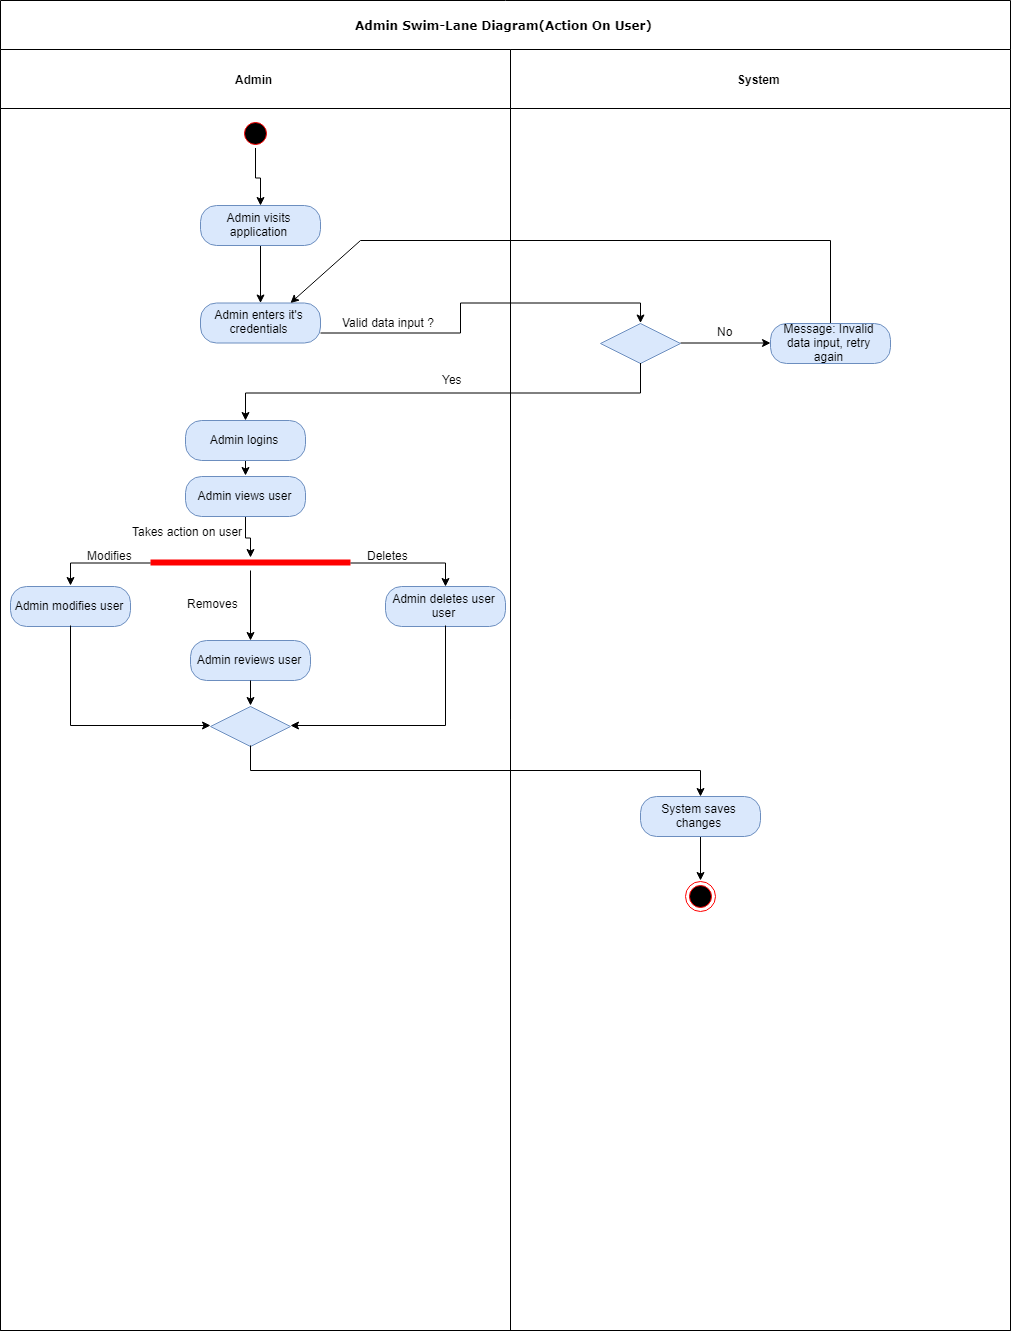

The diagram above was exported from draw.io. Its source (the exported page's mxGraphModel, read from the mxfile embedded in the PNG):
<mxGraphModel dx="1885" dy="965" grid="1" gridSize="10" guides="1" tooltips="1" connect="1" arrows="1" fold="1" page="1" pageScale="1" pageWidth="850" pageHeight="1100" background="#ffffff" math="0" shadow="0">
  <root>
    <mxCell id="0" />
    <mxCell id="1" parent="0" />
    <mxCell id="2" value="Admin Swim-Lane Diagram(Action On User)" style="swimlane;html=1;childLayout=stackLayout;startSize=49;rounded=0;shadow=0;comic=0;labelBackgroundColor=none;strokeColor=#000000;strokeWidth=1;fillColor=#ffffff;fontFamily=Verdana;fontSize=12;fontColor=#000000;align=center;" vertex="1" parent="1">
      <mxGeometry x="40" y="20" width="1010" height="1330" as="geometry" />
    </mxCell>
    <mxCell id="3" value="Admin" style="swimlane;html=1;startSize=59;" vertex="1" parent="2">
      <mxGeometry y="49" width="510" height="1281" as="geometry" />
    </mxCell>
    <mxCell id="4" value="Yes" style="text;html=1;resizable=0;points=[];autosize=1;align=left;verticalAlign=top;spacingTop=-4;" vertex="1" parent="3">
      <mxGeometry x="440" y="321" width="40" height="20" as="geometry" />
    </mxCell>
    <mxCell id="5" value="Valid data input ?&amp;nbsp;" style="text;html=1;resizable=0;points=[];autosize=1;align=left;verticalAlign=top;spacingTop=-4;" vertex="1" parent="3">
      <mxGeometry x="340" y="263.5" width="110" height="20" as="geometry" />
    </mxCell>
    <mxCell id="6" value="Admin enters it's credentials" style="rounded=1;whiteSpace=wrap;html=1;arcSize=40;fillColor=#dae8fc;strokeColor=#6c8ebf;" vertex="1" parent="3">
      <mxGeometry x="200" y="253.5" width="120" height="40" as="geometry" />
    </mxCell>
    <mxCell id="7" style="edgeStyle=orthogonalEdgeStyle;rounded=0;orthogonalLoop=1;jettySize=auto;html=1;exitX=0.5;exitY=1;exitDx=0;exitDy=0;entryX=0.5;entryY=0;entryDx=0;entryDy=0;" edge="1" parent="3" source="8" target="6">
      <mxGeometry relative="1" as="geometry" />
    </mxCell>
    <mxCell id="8" value="Admin visits application" style="rounded=1;whiteSpace=wrap;html=1;arcSize=40;fillColor=#dae8fc;strokeColor=#6c8ebf;" vertex="1" parent="3">
      <mxGeometry x="200" y="156" width="120" height="40" as="geometry" />
    </mxCell>
    <mxCell id="9" style="edgeStyle=orthogonalEdgeStyle;rounded=0;orthogonalLoop=1;jettySize=auto;html=1;exitX=0.5;exitY=1;exitDx=0;exitDy=0;entryX=0.5;entryY=0;entryDx=0;entryDy=0;" edge="1" parent="3" source="10" target="8">
      <mxGeometry relative="1" as="geometry" />
    </mxCell>
    <mxCell id="10" value="" style="ellipse;html=1;shape=startState;fillColor=#000000;strokeColor=#ff0000;" vertex="1" parent="3">
      <mxGeometry x="240" y="68.5" width="30" height="30" as="geometry" />
    </mxCell>
    <mxCell id="11" value="" style="endArrow=none;html=1;" edge="1" parent="3">
      <mxGeometry width="50" height="50" relative="1" as="geometry">
        <mxPoint x="830" y="191" as="sourcePoint" />
        <mxPoint x="360" y="191" as="targetPoint" />
      </mxGeometry>
    </mxCell>
    <mxCell id="12" value="" style="endArrow=classic;html=1;entryX=0.75;entryY=0;entryDx=0;entryDy=0;" edge="1" parent="3" target="6">
      <mxGeometry width="50" height="50" relative="1" as="geometry">
        <mxPoint x="360" y="191" as="sourcePoint" />
        <mxPoint x="200" y="341" as="targetPoint" />
      </mxGeometry>
    </mxCell>
    <mxCell id="13" value="" style="shape=line;html=1;strokeWidth=6;strokeColor=#ff0000;" vertex="1" parent="3">
      <mxGeometry x="150" y="508" width="200" height="10" as="geometry" />
    </mxCell>
    <mxCell id="14" value="Takes action on user" style="text;html=1;resizable=0;points=[];autosize=1;align=left;verticalAlign=top;spacingTop=-4;" vertex="1" parent="3">
      <mxGeometry x="130" y="473" width="130" height="20" as="geometry" />
    </mxCell>
    <mxCell id="15" value="Admin modifies user" style="rounded=1;whiteSpace=wrap;html=1;arcSize=40;fillColor=#dae8fc;strokeColor=#6c8ebf;" vertex="1" parent="3">
      <mxGeometry x="10" y="537" width="120" height="40" as="geometry" />
    </mxCell>
    <mxCell id="16" style="edgeStyle=orthogonalEdgeStyle;rounded=0;orthogonalLoop=1;jettySize=auto;html=1;exitX=0;exitY=0.5;exitDx=0;exitDy=0;exitPerimeter=0;entryX=0.5;entryY=0;entryDx=0;entryDy=0;" edge="1" parent="3" source="13" target="15">
      <mxGeometry relative="1" as="geometry" />
    </mxCell>
    <mxCell id="17" value="Admin reviews user" style="rounded=1;whiteSpace=wrap;html=1;arcSize=40;fillColor=#dae8fc;strokeColor=#6c8ebf;" vertex="1" parent="3">
      <mxGeometry x="190" y="591" width="120" height="40" as="geometry" />
    </mxCell>
    <mxCell id="18" value="Admin deletes user user" style="rounded=1;whiteSpace=wrap;html=1;arcSize=40;fillColor=#dae8fc;strokeColor=#6c8ebf;" vertex="1" parent="3">
      <mxGeometry x="385" y="537" width="120" height="40" as="geometry" />
    </mxCell>
    <mxCell id="19" style="edgeStyle=orthogonalEdgeStyle;rounded=0;orthogonalLoop=1;jettySize=auto;html=1;exitX=1;exitY=0.5;exitDx=0;exitDy=0;exitPerimeter=0;" edge="1" parent="3" source="13" target="18">
      <mxGeometry relative="1" as="geometry" />
    </mxCell>
    <mxCell id="20" value="" style="endArrow=classic;html=1;entryX=0.5;entryY=0;entryDx=0;entryDy=0;" edge="1" parent="3" target="17">
      <mxGeometry width="50" height="50" relative="1" as="geometry">
        <mxPoint x="250" y="521" as="sourcePoint" />
        <mxPoint x="265" y="487" as="targetPoint" />
      </mxGeometry>
    </mxCell>
    <mxCell id="21" value="Modifies" style="text;html=1;resizable=0;points=[];autosize=1;align=left;verticalAlign=top;spacingTop=-4;" vertex="1" parent="3">
      <mxGeometry x="85" y="497" width="60" height="20" as="geometry" />
    </mxCell>
    <mxCell id="22" value="Removes" style="text;html=1;resizable=0;points=[];autosize=1;align=left;verticalAlign=top;spacingTop=-4;" vertex="1" parent="3">
      <mxGeometry x="185" y="544.5" width="70" height="20" as="geometry" />
    </mxCell>
    <mxCell id="23" value="Deletes" style="text;html=1;resizable=0;points=[];autosize=1;align=left;verticalAlign=top;spacingTop=-4;" vertex="1" parent="3">
      <mxGeometry x="365" y="497" width="60" height="20" as="geometry" />
    </mxCell>
    <mxCell id="24" value="" style="rhombus;whiteSpace=wrap;html=1;fillColor=#dae8fc;strokeColor=#6c8ebf;" vertex="1" parent="3">
      <mxGeometry x="210" y="657" width="80" height="40" as="geometry" />
    </mxCell>
    <mxCell id="25" style="edgeStyle=orthogonalEdgeStyle;rounded=0;orthogonalLoop=1;jettySize=auto;html=1;exitX=0.5;exitY=1;exitDx=0;exitDy=0;entryX=0;entryY=0.5;entryDx=0;entryDy=0;" edge="1" parent="3" source="15" target="24">
      <mxGeometry relative="1" as="geometry" />
    </mxCell>
    <mxCell id="26" style="edgeStyle=orthogonalEdgeStyle;rounded=0;orthogonalLoop=1;jettySize=auto;html=1;entryX=0.5;entryY=0;entryDx=0;entryDy=0;" edge="1" parent="3" source="17" target="24">
      <mxGeometry relative="1" as="geometry" />
    </mxCell>
    <mxCell id="27" style="edgeStyle=orthogonalEdgeStyle;rounded=0;orthogonalLoop=1;jettySize=auto;html=1;exitX=0.5;exitY=1;exitDx=0;exitDy=0;entryX=1;entryY=0.5;entryDx=0;entryDy=0;" edge="1" parent="3" source="18" target="24">
      <mxGeometry relative="1" as="geometry" />
    </mxCell>
    <mxCell id="28" style="edgeStyle=orthogonalEdgeStyle;rounded=0;orthogonalLoop=1;jettySize=auto;html=1;exitX=0.5;exitY=1;exitDx=0;exitDy=0;" edge="1" parent="3" source="29" target="13">
      <mxGeometry relative="1" as="geometry" />
    </mxCell>
    <mxCell id="29" value="Admin views user" style="rounded=1;whiteSpace=wrap;html=1;arcSize=40;fillColor=#dae8fc;strokeColor=#6c8ebf;" vertex="1" parent="3">
      <mxGeometry x="185" y="427" width="120" height="40" as="geometry" />
    </mxCell>
    <mxCell id="30" style="edgeStyle=orthogonalEdgeStyle;rounded=0;orthogonalLoop=1;jettySize=auto;html=1;exitX=1;exitY=0.75;exitDx=0;exitDy=0;entryX=0.5;entryY=0;entryDx=0;entryDy=0;" edge="1" parent="2" source="6" target="34">
      <mxGeometry relative="1" as="geometry" />
    </mxCell>
    <mxCell id="31" value="System" style="swimlane;html=1;startSize=59;" vertex="1" parent="2">
      <mxGeometry x="510" y="49" width="500" height="1281" as="geometry" />
    </mxCell>
    <mxCell id="32" value="Message: Invalid data input, retry again" style="rounded=1;whiteSpace=wrap;html=1;arcSize=40;fillColor=#dae8fc;strokeColor=#6c8ebf;" vertex="1" parent="31">
      <mxGeometry x="260" y="274" width="120" height="40" as="geometry" />
    </mxCell>
    <mxCell id="33" style="edgeStyle=orthogonalEdgeStyle;rounded=0;orthogonalLoop=1;jettySize=auto;html=1;exitX=1;exitY=0.5;exitDx=0;exitDy=0;entryX=0;entryY=0.5;entryDx=0;entryDy=0;" edge="1" parent="31" source="34" target="32">
      <mxGeometry relative="1" as="geometry" />
    </mxCell>
    <mxCell id="34" value="" style="rhombus;whiteSpace=wrap;html=1;fillColor=#dae8fc;strokeColor=#6c8ebf;" vertex="1" parent="31">
      <mxGeometry x="90" y="274" width="80" height="40" as="geometry" />
    </mxCell>
    <mxCell id="35" value="" style="endArrow=none;html=1;exitX=0.5;exitY=0;exitDx=0;exitDy=0;" edge="1" parent="31" source="32">
      <mxGeometry width="50" height="50" relative="1" as="geometry">
        <mxPoint x="300" y="211" as="sourcePoint" />
        <mxPoint x="320" y="191" as="targetPoint" />
      </mxGeometry>
    </mxCell>
    <mxCell id="36" style="edgeStyle=orthogonalEdgeStyle;rounded=0;orthogonalLoop=1;jettySize=auto;html=1;exitX=0.5;exitY=1;exitDx=0;exitDy=0;entryX=0.5;entryY=0;entryDx=0;entryDy=0;" edge="1" parent="31" source="37" target="38">
      <mxGeometry relative="1" as="geometry" />
    </mxCell>
    <mxCell id="37" value="System saves changes" style="rounded=1;whiteSpace=wrap;html=1;arcSize=40;fillColor=#dae8fc;strokeColor=#6c8ebf;" vertex="1" parent="31">
      <mxGeometry x="130" y="747" width="120" height="40" as="geometry" />
    </mxCell>
    <mxCell id="38" value="" style="ellipse;html=1;shape=endState;fillColor=#000000;strokeColor=#ff0000;" vertex="1" parent="31">
      <mxGeometry x="175" y="832" width="30" height="30" as="geometry" />
    </mxCell>
    <mxCell id="39" style="edgeStyle=orthogonalEdgeStyle;rounded=0;orthogonalLoop=1;jettySize=auto;html=1;exitX=0.5;exitY=1;exitDx=0;exitDy=0;" edge="1" parent="2" source="24" target="37">
      <mxGeometry relative="1" as="geometry" />
    </mxCell>
    <mxCell id="40" style="edgeStyle=orthogonalEdgeStyle;rounded=0;orthogonalLoop=1;jettySize=auto;html=1;exitX=0.5;exitY=1;exitDx=0;exitDy=0;entryX=0.5;entryY=0;entryDx=0;entryDy=0;" edge="1" source="41" target="29" parent="1">
      <mxGeometry relative="1" as="geometry" />
    </mxCell>
    <mxCell id="41" value="Admin logins" style="rounded=1;whiteSpace=wrap;html=1;arcSize=40;fillColor=#dae8fc;strokeColor=#6c8ebf;" vertex="1" parent="1">
      <mxGeometry x="225" y="440" width="120" height="40" as="geometry" />
    </mxCell>
    <mxCell id="42" value="No" style="text;html=1;resizable=0;points=[];autosize=1;align=left;verticalAlign=top;spacingTop=-4;" vertex="1" parent="1">
      <mxGeometry x="755" y="342" width="30" height="20" as="geometry" />
    </mxCell>
    <mxCell id="43" style="edgeStyle=orthogonalEdgeStyle;rounded=0;orthogonalLoop=1;jettySize=auto;html=1;exitX=0.5;exitY=1;exitDx=0;exitDy=0;entryX=0.5;entryY=0;entryDx=0;entryDy=0;" edge="1" source="34" target="41" parent="1">
      <mxGeometry relative="1" as="geometry" />
    </mxCell>
  </root>
</mxGraphModel>